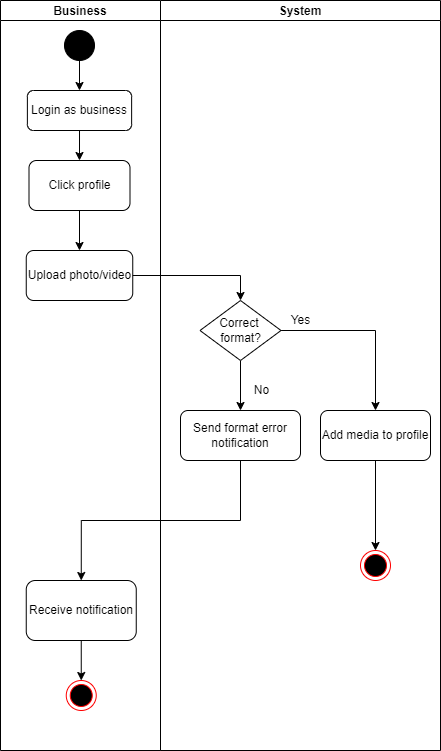

The diagram above was exported from draw.io. Its source (the exported page's mxGraphModel, read from the mxfile embedded in the PNG):
<mxGraphModel dx="868" dy="1651" grid="1" gridSize="10" guides="1" tooltips="1" connect="1" arrows="1" fold="1" page="1" pageScale="1" pageWidth="827" pageHeight="1169" math="0" shadow="0">
  <root>
    <mxCell id="0" />
    <mxCell id="1" parent="0" />
    <mxCell id="0GDq_uOLDNdxf4SfFDsz-1" value="" style="ellipse;shape=doubleEllipse;html=1;dashed=0;whitespace=wrap;aspect=fixed;fillColor=#000000;" parent="1" vertex="1">
      <mxGeometry x="384" y="-90" width="30" height="30" as="geometry" />
    </mxCell>
    <mxCell id="0GDq_uOLDNdxf4SfFDsz-2" value="" style="endArrow=classic;html=1;rounded=0;exitX=0.5;exitY=1;exitDx=0;exitDy=0;entryX=0.5;entryY=0;entryDx=0;entryDy=0;" parent="1" source="0GDq_uOLDNdxf4SfFDsz-1" target="PAWMbqDWyRm_CNWeoGFz-1" edge="1">
      <mxGeometry width="50" height="50" relative="1" as="geometry">
        <mxPoint x="390" y="250" as="sourcePoint" />
        <mxPoint x="399" y="100" as="targetPoint" />
      </mxGeometry>
    </mxCell>
    <mxCell id="6l4eWHiozHU1ZNvRO2_i-2" style="edgeStyle=orthogonalEdgeStyle;rounded=0;orthogonalLoop=1;jettySize=auto;html=1;exitX=0.5;exitY=1;exitDx=0;exitDy=0;" edge="1" parent="1" source="PAWMbqDWyRm_CNWeoGFz-1" target="0GDq_uOLDNdxf4SfFDsz-3">
      <mxGeometry relative="1" as="geometry" />
    </mxCell>
    <mxCell id="PAWMbqDWyRm_CNWeoGFz-1" value="Login as business" style="rounded=1;whiteSpace=wrap;html=1;fillColor=#FFFFFF;" parent="1" vertex="1">
      <mxGeometry x="346.88" y="-30" width="104.25" height="40" as="geometry" />
    </mxCell>
    <mxCell id="6l4eWHiozHU1ZNvRO2_i-1" value="Business" style="swimlane;startSize=20;" vertex="1" parent="1">
      <mxGeometry x="320" y="-120" width="160" height="750" as="geometry" />
    </mxCell>
    <mxCell id="0GDq_uOLDNdxf4SfFDsz-3" value="Click profile" style="rounded=1;whiteSpace=wrap;html=1;fillColor=#FFFFFF;" parent="6l4eWHiozHU1ZNvRO2_i-1" vertex="1">
      <mxGeometry x="28.5" y="160" width="101" height="50" as="geometry" />
    </mxCell>
    <mxCell id="0GDq_uOLDNdxf4SfFDsz-5" value="Upload photo/video" style="rounded=1;whiteSpace=wrap;html=1;fillColor=#FFFFFF;" parent="6l4eWHiozHU1ZNvRO2_i-1" vertex="1">
      <mxGeometry x="25.75" y="250" width="106.5" height="50" as="geometry" />
    </mxCell>
    <mxCell id="0GDq_uOLDNdxf4SfFDsz-4" value="" style="endArrow=classic;html=1;rounded=0;exitX=0.5;exitY=1;exitDx=0;exitDy=0;entryX=0.5;entryY=0;entryDx=0;entryDy=0;" parent="6l4eWHiozHU1ZNvRO2_i-1" source="0GDq_uOLDNdxf4SfFDsz-3" target="0GDq_uOLDNdxf4SfFDsz-5" edge="1">
      <mxGeometry width="50" height="50" relative="1" as="geometry">
        <mxPoint x="70" y="350" as="sourcePoint" />
        <mxPoint x="79" y="300" as="targetPoint" />
      </mxGeometry>
    </mxCell>
    <mxCell id="6l4eWHiozHU1ZNvRO2_i-17" style="edgeStyle=orthogonalEdgeStyle;rounded=0;orthogonalLoop=1;jettySize=auto;html=1;exitX=0.5;exitY=1;exitDx=0;exitDy=0;entryX=0.5;entryY=0;entryDx=0;entryDy=0;" edge="1" parent="6l4eWHiozHU1ZNvRO2_i-1" source="6l4eWHiozHU1ZNvRO2_i-10" target="6l4eWHiozHU1ZNvRO2_i-16">
      <mxGeometry relative="1" as="geometry" />
    </mxCell>
    <mxCell id="6l4eWHiozHU1ZNvRO2_i-10" value="Receive notification" style="rounded=1;whiteSpace=wrap;html=1;fillColor=#FFFFFF;" vertex="1" parent="6l4eWHiozHU1ZNvRO2_i-1">
      <mxGeometry x="25.75" y="580" width="110" height="60" as="geometry" />
    </mxCell>
    <mxCell id="6l4eWHiozHU1ZNvRO2_i-16" value="" style="ellipse;html=1;shape=endState;fillColor=#000000;strokeColor=#ff0000;" vertex="1" parent="6l4eWHiozHU1ZNvRO2_i-1">
      <mxGeometry x="65.75" y="680" width="30" height="30" as="geometry" />
    </mxCell>
    <mxCell id="6l4eWHiozHU1ZNvRO2_i-3" value="System" style="swimlane;startSize=20;" vertex="1" parent="1">
      <mxGeometry x="480" y="-120" width="280" height="750" as="geometry" />
    </mxCell>
    <mxCell id="6l4eWHiozHU1ZNvRO2_i-7" style="edgeStyle=orthogonalEdgeStyle;rounded=0;orthogonalLoop=1;jettySize=auto;html=1;exitX=0.5;exitY=1;exitDx=0;exitDy=0;entryX=0.5;entryY=0;entryDx=0;entryDy=0;" edge="1" parent="6l4eWHiozHU1ZNvRO2_i-3" source="0GDq_uOLDNdxf4SfFDsz-6" target="0GDq_uOLDNdxf4SfFDsz-11">
      <mxGeometry relative="1" as="geometry" />
    </mxCell>
    <mxCell id="6l4eWHiozHU1ZNvRO2_i-15" style="edgeStyle=orthogonalEdgeStyle;rounded=0;orthogonalLoop=1;jettySize=auto;html=1;exitX=1;exitY=0.5;exitDx=0;exitDy=0;" edge="1" parent="6l4eWHiozHU1ZNvRO2_i-3" source="0GDq_uOLDNdxf4SfFDsz-6" target="0GDq_uOLDNdxf4SfFDsz-10">
      <mxGeometry relative="1" as="geometry" />
    </mxCell>
    <mxCell id="0GDq_uOLDNdxf4SfFDsz-6" value="Correct&amp;nbsp;&lt;br&gt;format?" style="rhombus;whiteSpace=wrap;html=1;fillColor=#FFFFFF;" parent="6l4eWHiozHU1ZNvRO2_i-3" vertex="1">
      <mxGeometry x="39.5" y="300" width="81" height="60" as="geometry" />
    </mxCell>
    <mxCell id="0GDq_uOLDNdxf4SfFDsz-11" value="Send format error notification" style="rounded=1;whiteSpace=wrap;html=1;fillColor=#FFFFFF;" parent="6l4eWHiozHU1ZNvRO2_i-3" vertex="1">
      <mxGeometry x="20" y="410" width="120" height="50" as="geometry" />
    </mxCell>
    <mxCell id="0GDq_uOLDNdxf4SfFDsz-16" value="No" style="text;html=1;align=center;verticalAlign=middle;resizable=0;points=[];autosize=1;strokeColor=none;fillColor=none;" parent="6l4eWHiozHU1ZNvRO2_i-3" vertex="1">
      <mxGeometry x="85.5" y="380" width="30" height="20" as="geometry" />
    </mxCell>
    <mxCell id="6l4eWHiozHU1ZNvRO2_i-18" style="edgeStyle=orthogonalEdgeStyle;rounded=0;orthogonalLoop=1;jettySize=auto;html=1;exitX=0.5;exitY=1;exitDx=0;exitDy=0;" edge="1" parent="6l4eWHiozHU1ZNvRO2_i-3" source="0GDq_uOLDNdxf4SfFDsz-10" target="0GDq_uOLDNdxf4SfFDsz-14">
      <mxGeometry relative="1" as="geometry" />
    </mxCell>
    <mxCell id="0GDq_uOLDNdxf4SfFDsz-10" value="Add media to profile" style="rounded=1;whiteSpace=wrap;html=1;fillColor=#FFFFFF;" parent="6l4eWHiozHU1ZNvRO2_i-3" vertex="1">
      <mxGeometry x="160" y="410" width="110" height="50" as="geometry" />
    </mxCell>
    <mxCell id="0GDq_uOLDNdxf4SfFDsz-15" value="Yes" style="text;html=1;align=center;verticalAlign=middle;resizable=0;points=[];autosize=1;strokeColor=none;fillColor=none;" parent="6l4eWHiozHU1ZNvRO2_i-3" vertex="1">
      <mxGeometry x="120" y="310" width="40" height="20" as="geometry" />
    </mxCell>
    <mxCell id="0GDq_uOLDNdxf4SfFDsz-14" value="" style="ellipse;html=1;shape=endState;fillColor=#000000;strokeColor=#ff0000;" parent="6l4eWHiozHU1ZNvRO2_i-3" vertex="1">
      <mxGeometry x="200" y="550" width="30" height="30" as="geometry" />
    </mxCell>
    <mxCell id="6l4eWHiozHU1ZNvRO2_i-6" style="edgeStyle=orthogonalEdgeStyle;rounded=0;orthogonalLoop=1;jettySize=auto;html=1;exitX=1;exitY=0.5;exitDx=0;exitDy=0;entryX=0.5;entryY=0;entryDx=0;entryDy=0;" edge="1" parent="1" source="0GDq_uOLDNdxf4SfFDsz-5" target="0GDq_uOLDNdxf4SfFDsz-6">
      <mxGeometry relative="1" as="geometry" />
    </mxCell>
    <mxCell id="6l4eWHiozHU1ZNvRO2_i-9" style="edgeStyle=orthogonalEdgeStyle;rounded=0;orthogonalLoop=1;jettySize=auto;html=1;exitX=0.5;exitY=1;exitDx=0;exitDy=0;entryX=0.5;entryY=0;entryDx=0;entryDy=0;" edge="1" parent="1" source="0GDq_uOLDNdxf4SfFDsz-11" target="6l4eWHiozHU1ZNvRO2_i-10">
      <mxGeometry relative="1" as="geometry">
        <mxPoint x="560" y="390" as="targetPoint" />
      </mxGeometry>
    </mxCell>
  </root>
</mxGraphModel>